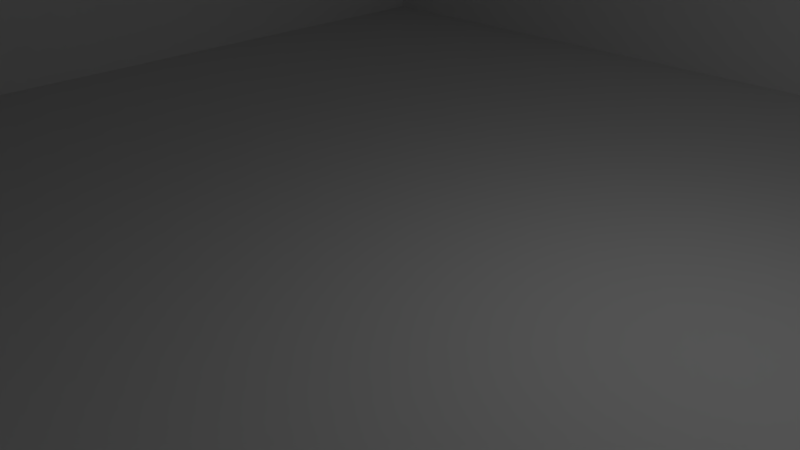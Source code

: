 # Source: house_inside.blend  (saved by Blender 2.72.0; exported with 4.5.12 LTS)
import bpy
from mathutils import Matrix  # noqa: F401  (used for matrix-valued properties, if any)

bpy.ops.wm.read_factory_settings(use_empty=True)
scene = bpy.context.scene
scene.name = 'Scene'

# ---- collections
col_collection_1 = bpy.data.collections.new('Collection 1'); scene.collection.children.link(col_collection_1)

# ---- materials (node trees are filled in below, after node groups)
mat_material_001 = bpy.data.materials.new('Material.001')
mat_material_001.alpha_threshold = 0.0
mat_material_001.use_transparent_shadow = False
mat_material_001.roughness = 0.5

# ---- material node trees

# ---- world
world_world = bpy.data.worlds.new('World'); scene.world = world_world
world_world.color = (0.05088, 0.05088, 0.05088)
world_world.use_sun_shadow = False
world_world.sun_shadow_jitter_overblur = 0.0
world_world.cycles.sampling_method = 'MANUAL'
world_world.cycles.sample_map_resolution = 256

# ---- cameras
cam_camera = bpy.data.cameras.new('Camera')
cam_camera.clip_end = 100.0
cam_camera.lens = 35.0
cam_camera.sensor_width = 32.0
cam_camera.sensor_height = 18.0
cam_camera.ortho_scale = 7.314
cam_camera.dof.focus_distance = 0.0
cam_camera.dof.aperture_fstop = 128.0

# ---- lights
light_lamp = bpy.data.lights.new('Lamp', 'POINT')
light_lamp.transmission_factor = 0.0
light_lamp.cutoff_distance = 30.0
light_lamp.energy = 100.0
light_lamp.shadow_buffer_clip_start = 1.001
light_lamp.shadow_soft_size = 0.1
light_lamp.shadow_maximum_resolution = 0.006
light_lamp.use_absolute_resolution = True
light_lamp.cycles.use_multiple_importance_sampling = False

# ---- meshes
me_plane = bpy.data.meshes.new('Plane')
me_plane.from_pydata([(10.0, -10.0, 0.04623), (10.0, 10.0, 0.04623), (-10.0, 10.0, 0.04623), (-10.0, -10.0, 0.04623), (-10.0, -10.0, 20.05), (-10.0, 10.0, 20.05), (10.0, 10.0, 20.05), (10.0, -10.0, 20.05)], [], [(3, 2, 5), (2, 1, 6), (1, 0, 7), (0, 3, 4), (0, 1, 2), (4, 5, 6), (4, 3, 5), (5, 2, 6), (6, 1, 7), (7, 0, 4), (3, 0, 2), (7, 4, 6)])
_uv = me_plane.uv_layers.new(name='UVMap')
_uv.uv.foreach_set('vector', [0.7351, 0.0179, 0.9801, 0.0179, 0.9801, 0.2639, 0.0179, 0.0179, 0.2668, 0.0179, 0.2668, 0.2639, 0.2668, 0.0179, 0.501, 0.0179, 0.501, 0.2639, 0.501, 0.0179, 0.7351, 0.0179, 0.7351, 0.2639, 0.5476, 0.3095, 0.5476, 0.5476, 0.3095, 0.5476, 0.2619, 0.3095, 0.2619, 0.5476, 0.02381, 0.5476, 0.7351, 0.2639, 0.7351, 0.0179, 0.9801, 0.2639, 0.0179, 0.2639, 0.0179, 0.0179, 0.2668, 0.2639, 0.2668, 0.2639, 0.2668, 0.0179, 0.501, 0.2639, 0.501, 0.2639, 0.501, 0.0179, 0.7351, 0.2639, 0.3095, 0.3095, 0.5476, 0.3095, 0.3095, 0.5476, 0.02381, 0.3095, 0.2619, 0.3095, 0.02381, 0.5476])
me_plane.materials.append(mat_material_001)
me_plane.use_remesh_preserve_volume = False
me_plane.use_remesh_preserve_attributes = False
me_plane.use_mirror_vertex_groups = False
me_plane.update()

# ---- objects
ob_plane = bpy.data.objects.new('Plane', me_plane)
ob_lamp = bpy.data.objects.new('Lamp', light_lamp)
ob_camera = bpy.data.objects.new('Camera', cam_camera)

# ---- transforms, parenting, visibility, modifiers, constraints
ob_plane.location = (0.0, 0.0, 0.0)
ob_plane.lineart.crease_threshold = 0.0
ob_lamp.location = (4.076, 1.005, 5.904)
ob_lamp.rotation_euler = (0.6503, 0.05522, 1.866)
ob_lamp.lock_rotations_4d = False
ob_lamp.empty_display_type = 'ARROWS'
ob_lamp.color = (0.0, 0.0, 0.0, 0.0)
ob_lamp.lineart.crease_threshold = 0.0
ob_camera.location = (7.481, -6.508, 5.344)
ob_camera.rotation_euler = (1.109, 0.01082, 0.8149)
ob_camera.lock_rotations_4d = False
ob_camera.empty_display_type = 'ARROWS'
ob_camera.color = (0.0, 0.0, 0.0, 0.0)
ob_camera.display_type = 'WIRE'
ob_camera.lineart.crease_threshold = 0.0

# ---- collection membership
col_collection_1.objects.link(ob_plane)
col_collection_1.objects.link(ob_lamp)
col_collection_1.objects.link(ob_camera)

# ---- scene / render settings (as saved in the file)
scene.camera = ob_camera
scene.frame_start = 1; scene.frame_end = 250; scene.frame_set(1)
scene.render.engine = 'BLENDER_EEVEE_NEXT'
scene.render.resolution_percentage = 50
scene.render.dither_intensity = 0.0
scene.cycles.use_denoising = False
scene.cycles.samples = 10
scene.cycles.sampling_pattern = 'TABULATED_SOBOL'
scene.cycles.light_sampling_threshold = 0.0
scene.cycles.use_adaptive_sampling = False
scene.cycles.use_light_tree = False
scene.cycles.blur_glossy = 0.0
scene.cycles.pixel_filter_type = 'GAUSSIAN'
scene.cycles.sample_clamp_indirect = 0.0
scene.view_settings.view_transform = 'Standard'
bpy.context.view_layer.update()
